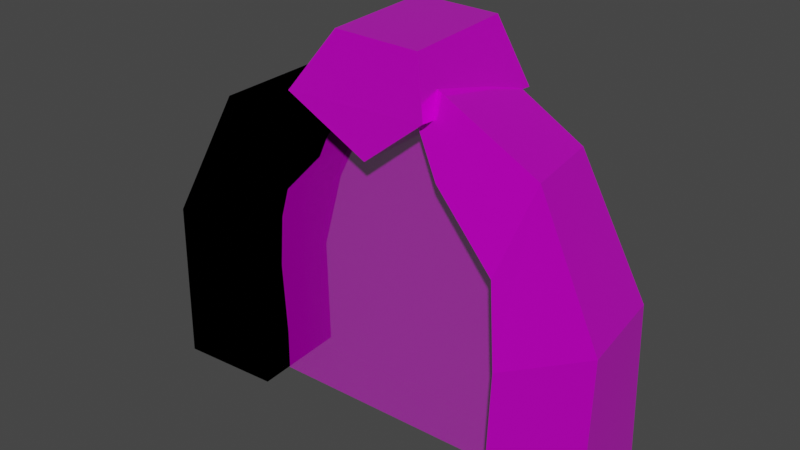 # Source: portal-eme.blend  (saved by Blender 4.1.23; exported with 4.5.12 LTS)
import bpy
from mathutils import Matrix  # noqa: F401  (used for matrix-valued properties, if any)

bpy.ops.wm.read_factory_settings(use_empty=True)
scene = bpy.context.scene
scene.name = 'Scene'

# ---- collections
col_collection = bpy.data.collections.new('Collection'); scene.collection.children.link(col_collection)

# ---- images (referenced by path relative to the original .blend; pixels are not part of the script)
import os
ASSET_DIR = os.environ.get("B2B_ASSET_DIR", "")  # directory of the original .blend (textures are referenced by path, not embedded)
HERE = os.path.dirname(os.path.abspath(__file__))  # packed textures are extracted next to this script under _unpacked/

def load_image(name, relpath, width, height, colorspace="sRGB"):
    """Load a texture the original file referenced (path relative to the .blend, or extracted next to this script)."""
    p = next((c for c in (os.path.join(HERE, relpath), os.path.join(ASSET_DIR, relpath)) if relpath and os.path.exists(c)), "")
    if p:
        img = bpy.data.images.load(p, check_existing=True)
        img.name = name
    else:  # same state as the original file: an image datablock whose file is absent (Cycles renders it pink)
        img = bpy.data.images.new(name, width, height)
        img.source = "FILE"
        img.filepath = "//" + (relpath or name)
    img.colorspace_settings.name = colorspace
    return img
img_image_0 = load_image('Image_0', 'textures/Image_0.jpg', 1024, 1024, 'sRGB')
img_image_1 = load_image('Image_1', 'textures/Image_1.jpg', 1024, 1024, 'sRGB')
img_image_2 = load_image('Image_2', 'textures/Image_2.jpg', 1024, 1024, 'sRGB')

# ---- materials (node trees are filled in below, after node groups)
mat_material_001 = bpy.data.materials.new('Material.001')
mat_material_001.use_transparent_shadow = False
mat_material_002 = bpy.data.materials.new('Material.002')
mat_material_002.use_transparent_shadow = False
mat_material_003 = bpy.data.materials.new('Material.003')
mat_material_003.surface_render_method = 'BLENDED'
mat_material_003.blend_method = 'BLEND'
mat_material_003.use_transparent_shadow = False

# ---- material node trees
mat_material_001.use_nodes = True; mat_material_001.node_tree.nodes.clear()
_N = mat_material_001.node_tree.nodes; _L = mat_material_001.node_tree.links
n0 = _N.new('ShaderNodeBsdfPrincipled'); n0.name = 'Principled BSDF'; n0.location = (10, 300)
n0.distribution = 'GGX'
n0.subsurface_method = 'RANDOM_WALK_SKIN'
n0.inputs[1].default_value = 0.4426
n0.inputs[2].default_value = 0.07924
n0.inputs[27].default_value = (0.0, 0.0, 0.0, 1.0)
n0.inputs[28].default_value = 1.0
n1 = _N.new('ShaderNodeOutputMaterial'); n1.name = 'Material Output'; n1.location = (320, 270)
n2 = _N.new('ShaderNodeTexImage'); n2.name = 'Image Texture'; n2.location = (-440, 210)
n2.label = 'BASE COLOR'
n2.image = img_image_0
_L.new(n0.outputs[0], n1.inputs[0])
_L.new(n2.outputs[0], n0.inputs[0])
n1.is_active_output = True
mat_material_002.use_nodes = True; mat_material_002.node_tree.nodes.clear()
_N = mat_material_002.node_tree.nodes; _L = mat_material_002.node_tree.links
n0 = _N.new('ShaderNodeBsdfPrincipled'); n0.name = 'Principled BSDF'; n0.location = (10, 300)
n0.distribution = 'GGX'
n0.subsurface_method = 'RANDOM_WALK_SKIN'
n0.inputs[1].default_value = 0.4208
n0.inputs[2].default_value = 0.1448
n0.inputs[19].default_value = 0.2008
n0.inputs[27].default_value = (0.0, 0.0, 0.0, 1.0)
n0.inputs[28].default_value = 1.0
n1 = _N.new('ShaderNodeOutputMaterial'); n1.name = 'Material Output'; n1.location = (320, 270)
n2 = _N.new('ShaderNodeTexImage'); n2.name = 'Image Texture'; n2.location = (-440, 210)
n2.label = 'BASE COLOR'
n2.image = img_image_1
_L.new(n0.outputs[0], n1.inputs[0])
_L.new(n2.outputs[0], n0.inputs[0])
n1.is_active_output = True
mat_material_003.use_nodes = True; mat_material_003.node_tree.nodes.clear()
_N = mat_material_003.node_tree.nodes; _L = mat_material_003.node_tree.links
n0 = _N.new('ShaderNodeBsdfPrincipled'); n0.name = 'Principled BSDF'; n0.location = (10, 300)
n0.distribution = 'GGX'
n0.subsurface_method = 'RANDOM_WALK_SKIN'
n0.inputs[2].default_value = 0.2705
n0.inputs[19].default_value = 0.1161
n0.inputs[20].default_value = 0.4999
n0.inputs[27].default_value = (0.0, 0.0, 0.0, 1.0)
n0.inputs[28].default_value = 1.0
n1 = _N.new('ShaderNodeOutputMaterial'); n1.name = 'Material Output'; n1.location = (320, 270)
n2 = _N.new('ShaderNodeMath'); n2.name = 'Math'; n2.location = (-340, 10)
n2.label = 'Alpha Factor'
n2.operation = 'MULTIPLY'
n2.inputs[1].default_value = 0.3333
n3 = _N.new('ShaderNodeTexImage'); n3.name = 'Image Texture'; n3.location = (-640, 210)
n3.label = 'BASE COLOR'
n3.image = img_image_2
_L.new(n0.outputs[0], n1.inputs[0])
_L.new(n2.outputs[0], n0.inputs[4])
_L.new(n3.outputs[0], n0.inputs[0])
_L.new(n3.outputs[1], n2.inputs[0])
n1.is_active_output = True

# ---- world
world_world = bpy.data.worlds.new('World'); scene.world = world_world
world_world.use_nodes = True; world_world.node_tree.nodes.clear()
_N = world_world.node_tree.nodes; _L = world_world.node_tree.links
n0 = _N.new('ShaderNodeOutputWorld'); n0.name = 'World Output'; n0.location = (300, 300)
n1 = _N.new('ShaderNodeBackground'); n1.name = 'Background'; n1.location = (10, 300)
n1.inputs[0].default_value = (0.05088, 0.05088, 0.05088, 1.0)
_L.new(n1.outputs[0], n0.inputs[0])
n0.is_active_output = True
world_world.color = (0.05088, 0.05088, 0.05088)
world_world.use_sun_shadow = False
world_world.sun_shadow_jitter_overblur = 0.0

# ---- meshes
me_object_0 = bpy.data.meshes.new('Object_0')
me_object_0.from_pydata([(7.295, -1.091, 0.3998), (7.295, -1.091, 0.3998), (7.295, -1.091, 0.3998), (7.429, -1.168, 2.099), (7.429, -1.168, 2.099), (7.429, -1.168, 2.099), (7.429, -1.168, 2.099), (7.295, 0.9091, 0.3998), (7.295, 0.9091, 0.3998), (7.295, 0.9091, 0.3998), (7.268, 0.8248, 2.071), (7.268, 0.8248, 2.071), (7.268, 0.8248, 2.071), (7.268, 0.8248, 2.071), (9.295, -1.091, 0.3998), (9.295, -1.091, 0.3998), (9.295, -1.091, 0.3998), (9.321, -1.007, 2.729), (9.321, -1.007, 2.729), (9.321, -1.007, 2.729), (9.321, -1.007, 2.729), (9.295, 0.9091, 0.3998), (9.295, 0.9091, 0.3998), (9.295, 0.9091, 0.3998), (9.16, 0.9867, 2.7), (9.16, 0.9867, 2.7), (9.16, 0.9867, 2.7), (9.16, 0.9867, 2.7), (7.337, -1.195, 3.377), (7.337, -1.195, 3.377), (7.337, -1.195, 3.377), (7.337, -1.195, 3.377), (6.856, 0.7749, 3.26), (6.856, 0.7749, 3.26), (6.856, 0.7749, 3.26), (6.856, 0.7749, 3.26), (7.98, -0.8714, 4.626), (7.98, -0.8714, 4.626), (7.98, -0.8714, 4.626), (7.98, -0.8714, 4.626), (7.657, 1.099, 4.51), (7.657, 1.099, 4.51), (7.657, 1.099, 4.51), (7.657, 1.099, 4.51), (6.086, -1.066, 4.325), (6.086, -1.066, 4.325), (6.086, -1.066, 4.325), (6.413, 0.9003, 4.197), (6.413, 0.9003, 4.197), (6.413, 0.9003, 4.197), (4.949, -0.7259, 5.722), (4.949, -0.7259, 5.722), (4.949, -0.7259, 5.722), (4.898, 1.241, 5.594), (4.898, 1.241, 5.594), (4.898, 1.241, 5.594)], [], [(0, 3, 10), (0, 10, 7), (8, 13, 25), (8, 25, 21), (23, 27, 20), (23, 20, 16), (15, 17, 5), (15, 5, 2), (9, 22, 14), (9, 14, 1), (19, 26, 43), (19, 43, 39), (33, 29, 44), (33, 44, 47), (11, 4, 28), (11, 28, 32), (6, 18, 37), (6, 37, 31), (24, 12, 34), (24, 34, 40), (53, 48, 45), (53, 45, 50), (30, 36, 51), (30, 51, 46), (41, 35, 49), (41, 49, 54), (38, 42, 55), (38, 55, 52)])
me_object_0.polygons.foreach_set('use_smooth', [1, 1, 1, 1, 1, 1, 1, 1, 0, 0, 1, 1, 1, 1, 1, 1, 1, 1, 1, 1, 1, 1, 1, 1, 1, 1, 1, 1])
_uv = me_object_0.uv_layers.new(name='UVMap')
_uv.uv.foreach_set('vector', [0.002964, 0.009979, 0.997, 0.009979, 0.997, 0.1321, 0.002964, 0.009979, 0.997, 0.1321, 0.002964, 0.1321, 0.002964, 0.1321, 0.997, 0.1321, 0.997, 0.1401, 0.002964, 0.1321, 0.997, 0.1401, 0.002964, 0.1401, 0.002964, 0.1401, 0.997, 0.1401, 0.997, 0.4903, 0.002964, 0.1401, 0.997, 0.4903, 0.002964, 0.4903, 0.002964, 0.4903, 0.997, 0.4903, 0.997, 0.4984, 0.002964, 0.4903, 0.997, 0.4984, 0.002964, 0.4984, 0.001375, 0.1395, 0.002964, 0.1401, 0.002964, 0.4903, 0.001375, 0.1395, 0.002964, 0.4903, 0.002964, 0.4903, 0.997, 0.4903, 0.997, 0.1401, 0.997, 0.1401, 0.997, 0.4903, 0.997, 0.1401, 0.997, 0.4903, 0.997, 0.1321, 0.997, 0.009979, 0.997, 0.009979, 0.997, 0.1321, 0.997, 0.009979, 0.997, 0.1321, 0.997, 0.1321, 0.997, 0.009979, 0.997, 0.009979, 0.997, 0.1321, 0.997, 0.009979, 0.997, 0.1321, 0.997, 0.4984, 0.997, 0.4903, 0.997, 0.4903, 0.997, 0.4984, 0.997, 0.4903, 0.997, 0.4984, 0.997, 0.1401, 0.997, 0.1321, 0.997, 0.1321, 0.997, 0.1401, 0.997, 0.1321, 0.997, 0.1401, 0.997, 0.1401, 0.002964, 0.1401, 0.002964, 0.4903, 0.997, 0.1401, 0.002964, 0.4903, 0.9986, 0.4909, 0.997, 0.4984, 0.997, 0.4903, 0.9986, 0.4909, 0.997, 0.4984, 0.9986, 0.4909, 0.997, 0.4984, 0.997, 0.1401, 0.997, 0.1321, 0.997, 0.1321, 0.997, 0.1401, 0.997, 0.1321, 0.997, 0.1401, 0.997, 0.4903, 0.997, 0.1401, 0.997, 0.1401, 0.997, 0.4903, 0.997, 0.1401, 0.9986, 0.4909])
me_object_0.materials.append(mat_material_001)
me_object_0.update()
me_object_0.normals_split_custom_set([tuple(v) for v in zip(*[iter([-0.9987, -0.04009, 0.0302, -0.9987, -0.04009, 0.0302, -0.9987, -0.04009, 0.0302, -0.9987, -0.04009, 0.0302, -0.9987, -0.04009, 0.0302, -0.9987, -0.0401, 0.03021, -0.04157, 0.9991, 9.272e-06, -0.04155, 0.9991, -1.019e-05, -0.04152, 0.9991, -2.644e-05, -0.04157, 0.9991, 9.272e-06, -0.04152, 0.9991, -2.644e-05, -0.04154, 0.9991, -9.127e-06, 0.9989, 0.04048, 0.022, 0.9989, 0.04046, 0.02198, 0.9989, 0.04044, 0.02196, 0.9989, 0.04048, 0.022, 0.9989, 0.04044, 0.02196, 0.9989, 0.04048, 0.022, 0.04153, -0.9991, -2.702e-05, 0.04154, -0.9991, -1.697e-05, 0.04156, -0.9991, 5.038e-06, 0.04153, -0.9991, -2.702e-05, 0.04156, -0.9991, 5.038e-06, 0.04155, -0.9991, -4.344e-06, 0.0, 0.0, -1.0, 0.0, 0.0, -1.0, 0.0, 0.0, -1.0, 0.0, 0.0, -1.0, 0.0, 0.0, -1.0, 0.0, 0.0, -1.0, 0.7916, 0.1185, 0.5994, 0.7916, 0.1185, 0.5994, 0.7916, 0.1186, 0.5994, 0.7916, 0.1185, 0.5994, 0.7916, 0.1186, 0.5994, 0.7916, 0.1185, 0.5994, -0.7469, -0.0705, -0.6612, -0.7469, -0.07048, -0.6612, -0.7469, -0.07049, -0.6612, -0.7469, -0.0705, -0.6612, -0.7469, -0.07049, -0.6612, -0.7469, -0.07049, -0.6612, -0.9654, -0.1639, -0.2028, -0.9654, -0.1639, -0.2028, -0.9654, -0.1639, -0.2028, -0.9654, -0.1639, -0.2028, -0.9654, -0.1639, -0.2028, -0.9654, -0.1639, -0.2028, 0.1232, -0.9883, 0.08936, 0.1232, -0.9883, 0.08935, 0.1232, -0.9883, 0.08936, 0.1232, -0.9883, 0.08936, 0.1232, -0.9883, 0.08936, 0.1232, -0.9883, 0.08936, -0.1135, 0.9892, -0.0931, -0.1135, 0.9892, -0.0931, -0.1135, 0.9892, -0.09313, -0.1135, 0.9892, -0.0931, -0.1135, 0.9892, -0.09313, -0.1135, 0.9892, -0.09312, -0.7245, 0.005839, -0.6893, -0.7245, 0.005826, -0.6893, -0.7245, 0.005824, -0.6893, -0.7245, 0.005839, -0.6893, -0.7245, 0.005824, -0.6893, -0.7245, 0.00584, -0.6893, 0.05912, -0.9655, 0.2535, 0.05913, -0.9655, 0.2535, 0.05911, -0.9655, 0.2535, 0.05912, -0.9655, 0.2535, 0.05911, -0.9655, 0.2535, 0.05913, -0.9655, 0.2535, -0.08691, 0.9604, -0.2646, -0.08692, 0.9604, -0.2646, -0.08692, 0.9604, -0.2646, -0.08691, 0.9604, -0.2646, -0.08692, 0.9604, -0.2646, -0.08692, 0.9604, -0.2646, 0.3549, 0.09153, 0.9304, 0.3549, 0.09152, 0.9304, 0.3549, 0.09151, 0.9304, 0.3549, 0.09153, 0.9304, 0.3549, 0.09151, 0.9304, 0.3549, 0.09152, 0.9304])] * 3)])
me_object_1 = bpy.data.meshes.new('Object_1')
me_object_1.from_pydata([(-1.718, -1.091, 0.3998), (-1.718, -1.091, 0.3998), (-1.718, -1.091, 0.3998), (-1.584, -1.168, 2.099), (-1.584, -1.168, 2.099), (-1.584, -1.168, 2.099), (-1.584, -1.168, 2.099), (-1.718, 0.9091, 0.3998), (-1.718, 0.9091, 0.3998), (-1.718, 0.9091, 0.3998), (-1.745, 0.8248, 2.071), (-1.745, 0.8248, 2.071), (-1.745, 0.8248, 2.071), (-1.745, 0.8248, 2.071), (0.2815, -1.091, 0.3998), (0.2815, -1.091, 0.3998), (0.2815, -1.091, 0.3998), (0.3079, -1.007, 2.729), (0.3079, -1.007, 2.729), (0.3079, -1.007, 2.729), (0.3079, -1.007, 2.729), (0.2815, 0.9091, 0.3998), (0.2815, 0.9091, 0.3998), (0.2815, 0.9091, 0.3998), (0.1467, 0.9867, 2.7), (0.1467, 0.9867, 2.7), (0.1467, 0.9867, 2.7), (0.1467, 0.9867, 2.7), (-1.721, -1.195, 3.377), (-1.721, -1.195, 3.377), (-1.721, -1.195, 3.377), (-1.721, -1.195, 3.377), (-2.202, 0.7749, 3.26), (-2.202, 0.7749, 3.26), (-2.202, 0.7749, 3.26), (-2.202, 0.7749, 3.26), (-1.034, -0.8714, 4.626), (-1.034, -0.8714, 4.626), (-1.034, -0.8714, 4.626), (-1.034, -0.8714, 4.626), (-1.356, 1.099, 4.51), (-1.356, 1.099, 4.51), (-1.356, 1.099, 4.51), (-1.356, 1.099, 4.51), (-2.993, -1.066, 4.325), (-2.993, -1.066, 4.325), (-2.993, -1.066, 4.325), (-2.749, 0.9003, 4.197), (-2.749, 0.9003, 4.197), (-2.749, 0.9003, 4.197), (-3.917, -0.7259, 5.722), (-3.917, -0.7259, 5.722), (-3.917, -0.7259, 5.722), (-3.968, 1.241, 5.594), (-3.968, 1.241, 5.594), (-3.968, 1.241, 5.594)], [], [(0, 10, 3), (0, 7, 10), (8, 25, 13), (8, 21, 25), (23, 20, 27), (23, 16, 20), (15, 5, 17), (15, 2, 5), (9, 14, 22), (9, 1, 14), (19, 43, 26), (19, 39, 43), (33, 45, 29), (33, 48, 45), (11, 28, 4), (11, 32, 28), (6, 37, 18), (6, 31, 37), (24, 34, 12), (24, 40, 34), (53, 44, 47), (53, 50, 44), (30, 51, 36), (30, 46, 51), (41, 49, 35), (41, 54, 49), (38, 55, 42), (38, 52, 55)])
me_object_1.polygons.foreach_set('use_smooth', [True] * 28)
_uv = me_object_1.uv_layers.new(name='UVMap')
_uv.uv.foreach_set('vector', [0.002964, 0.009979, 0.997, 0.1321, 0.997, 0.009979, 0.002964, 0.009979, 0.002964, 0.1321, 0.997, 0.1321, 0.002964, 0.1321, 0.997, 0.1401, 0.997, 0.1321, 0.002964, 0.1321, 0.002964, 0.1401, 0.997, 0.1401, 0.002964, 0.1401, 0.997, 0.4903, 0.997, 0.1401, 0.002964, 0.1401, 0.002964, 0.4903, 0.997, 0.4903, 0.002964, 0.4903, 0.997, 0.4984, 0.997, 0.4903, 0.002964, 0.4903, 0.002964, 0.4984, 0.997, 0.4984, 0.002964, 0.1401, 0.002964, 0.4903, 0.002964, 0.1401, 0.002964, 0.1401, 0.002964, 0.4903, 0.002964, 0.4903, 0.997, 0.4903, 0.997, 0.1401, 0.997, 0.1401, 0.997, 0.4903, 0.997, 0.4903, 0.997, 0.1401, 0.997, 0.1321, 0.997, 0.009979, 0.997, 0.009979, 0.997, 0.1321, 0.997, 0.1321, 0.997, 0.009979, 0.997, 0.1321, 0.997, 0.009979, 0.997, 0.009979, 0.997, 0.1321, 0.997, 0.1321, 0.997, 0.009979, 0.997, 0.4984, 0.997, 0.4903, 0.997, 0.4903, 0.997, 0.4984, 0.997, 0.4984, 0.997, 0.4903, 0.997, 0.1401, 0.997, 0.1321, 0.997, 0.1321, 0.997, 0.1401, 0.997, 0.1401, 0.997, 0.1321, 0.997, 0.1401, 0.002964, 0.4903, 0.002964, 0.1401, 0.997, 0.1401, 0.997, 0.4903, 0.002964, 0.4903, 0.997, 0.4984, 0.997, 0.4903, 0.997, 0.4903, 0.997, 0.4984, 0.997, 0.4984, 0.997, 0.4903, 0.997, 0.1401, 0.997, 0.1321, 0.997, 0.1321, 0.997, 0.1401, 0.997, 0.1401, 0.997, 0.1321, 0.997, 0.4903, 0.997, 0.1401, 0.997, 0.1401, 0.997, 0.4903, 0.997, 0.4903, 0.997, 0.1401])
me_object_1.materials.append(mat_material_001)
me_object_1.update()
me_object_1.normals_split_custom_set([tuple(v) for v in zip(*[iter([-0.9987, -0.0401, 0.03022, -0.9987, -0.04008, 0.03019, -0.9987, -0.04009, 0.03021, -0.9987, -0.0401, 0.03022, -0.9987, -0.0401, 0.03021, -0.9987, -0.04008, 0.03019, -0.04163, 0.9991, 5.986e-05, -0.04153, 0.9991, -2.214e-05, -0.04151, 0.9991, -3.842e-05, -0.04163, 0.9991, 5.986e-05, -0.04158, 0.9991, 1.938e-05, -0.04153, 0.9991, -2.214e-05, 0.9989, 0.04043, 0.02196, 0.9989, 0.04048, 0.02199, 0.9989, 0.04046, 0.02198, 0.9989, 0.04043, 0.02196, 0.9989, 0.04045, 0.02197, 0.9989, 0.04048, 0.02199, 0.04157, -0.9991, 1.606e-05, 0.04149, -0.9991, -7.107e-05, 0.04158, -0.9991, 1.722e-05, 0.04157, -0.9991, 1.606e-05, 0.04159, -0.9991, 2.898e-05, 0.04149, -0.9991, -7.107e-05, 4.777e-05, 2.088e-12, -1.0, -4.777e-05, -2.088e-12, -1.0, 2.088e-12, -4.777e-05, -1.0, 4.777e-05, 2.088e-12, -1.0, -2.088e-12, 4.777e-05, -1.0, -4.777e-05, -2.088e-12, -1.0, 0.7916, 0.1185, 0.5994, 0.7916, 0.1185, 0.5994, 0.7916, 0.1186, 0.5994, 0.7916, 0.1185, 0.5994, 0.7916, 0.1186, 0.5994, 0.7916, 0.1185, 0.5994, -0.7232, -0.08618, -0.6852, -0.7232, -0.08616, -0.6852, -0.7232, -0.08617, -0.6852, -0.7232, -0.08618, -0.6852, -0.7232, -0.08617, -0.6852, -0.7232, -0.08616, -0.6852, -0.9578, -0.1638, -0.2362, -0.9578, -0.1639, -0.2363, -0.9578, -0.1638, -0.2362, -0.9578, -0.1638, -0.2362, -0.9578, -0.1639, -0.2363, -0.9578, -0.1639, -0.2363, 0.1207, -0.9886, 0.08994, 0.1207, -0.9886, 0.08993, 0.1206, -0.9886, 0.08995, 0.1207, -0.9886, 0.08994, 0.1207, -0.9886, 0.08993, 0.1207, -0.9886, 0.08993, -0.1114, 0.9894, -0.09343, -0.1114, 0.9894, -0.09348, -0.1114, 0.9894, -0.0934, -0.1114, 0.9894, -0.09343, -0.1114, 0.9894, -0.09347, -0.1114, 0.9894, -0.09348, -0.7934, -0.0006131, -0.6086, -0.7935, -0.0006598, -0.6086, -0.7935, -0.0006982, -0.6085, -0.7934, -0.0006131, -0.6086, -0.7935, -0.0006456, -0.6086, -0.7935, -0.0006598, -0.6086, 0.05812, -0.967, 0.248, 0.05817, -0.967, 0.248, 0.05814, -0.967, 0.248, 0.05812, -0.967, 0.248, 0.05817, -0.967, 0.248, 0.05817, -0.967, 0.248, -0.08067, 0.964, -0.2535, -0.08067, 0.964, -0.2534, -0.08068, 0.964, -0.2534, -0.08067, 0.964, -0.2535, -0.08068, 0.964, -0.2534, -0.08067, 0.964, -0.2534, 0.3714, 0.09267, 0.9238, 0.3714, 0.09266, 0.9238, 0.3714, 0.09262, 0.9238, 0.3714, 0.09267, 0.9238, 0.3714, 0.09266, 0.9238, 0.3714, 0.09266, 0.9238])] * 3)])
me_object_2 = bpy.data.meshes.new('Object_2')
me_object_2.from_pydata([(-3.919, -0.7925, -5.895), (-3.919, -0.7925, -5.895), (-3.919, -0.7925, -5.895), (-3.122, -0.765, -4.348), (-3.122, -0.765, -4.348), (-3.122, -0.765, -4.348), (-3.809, 1.192, -5.895), (-3.809, 1.192, -5.895), (-3.809, 1.192, -5.895), (-3.122, 1.235, -4.348), (-3.122, 1.235, -4.348), (-3.122, 1.235, -4.348), (-2.655, -0.6895, -5.895), (-2.655, -0.6895, -5.895), (-2.655, -0.6895, -5.895), (-3.109, -0.765, -4.348), (-3.109, -0.765, -4.348), (-3.109, -0.765, -4.348), (-2.545, 1.295, -5.895), (-2.545, 1.295, -5.895), (-2.545, 1.295, -5.895), (-3.109, 1.235, -4.348), (-3.109, 1.235, -4.348), (-3.109, 1.235, -4.348), (-3.954, -0.7181, -5.023), (-3.954, -0.7181, -5.023), (-3.954, -0.7181, -5.023), (-3.954, -0.7181, -5.023), (-4.237, 1.321, -5.023), (-4.237, 1.321, -5.023), (-4.237, 1.321, -5.023), (-4.237, 1.321, -5.023), (-2.278, 1.188, -5.023), (-2.278, 1.188, -5.023), (-2.278, 1.188, -5.023), (-2.278, 1.188, -5.023), (-1.995, -0.8514, -5.023), (-1.995, -0.8514, -5.023), (-1.995, -0.8514, -5.023), (-1.995, -0.8514, -5.023)], [], [(25, 3, 9), (25, 9, 29), (31, 11, 22), (31, 22, 33), (34, 23, 17), (34, 17, 38), (36, 15, 4), (36, 4, 26), (7, 18, 13), (7, 13, 2), (21, 10, 5), (21, 5, 16), (12, 37, 27), (12, 27, 1), (20, 35, 39), (20, 39, 14), (8, 30, 32), (8, 32, 19), (0, 24, 28), (0, 28, 6)])
me_object_2.polygons.foreach_set('use_smooth', [1, 1, 1, 1, 1, 1, 1, 1, 0, 0, 0, 0, 1, 1, 1, 1, 1, 1, 1, 1])
_uv = me_object_2.uv_layers.new(name='UVMap')
_uv.uv.foreach_set('vector', [0.03723, 0.03709, 0.9668, 0.03709, 0.9668, 0.03248, 0.03723, 0.03709, 0.9668, 0.03248, 0.03723, 0.03248, 0.03723, 0.03248, 0.9668, 0.03248, 0.9668, 0.04002, 0.03723, 0.03248, 0.9668, 0.04002, 0.03723, 0.04002, 0.03723, 0.04002, 0.9668, 0.04002, 0.9668, 0.9622, 0.03723, 0.04002, 0.9668, 0.9622, 0.03723, 0.9622, 0.03723, 0.9622, 0.9668, 0.9622, 0.9668, 0.9697, 0.03723, 0.9622, 0.9668, 0.9697, 0.03723, 0.9697, 0.02444, 0.04002, 0.01349, 0.04002, 0.01349, 0.9622, 0.02444, 0.04002, 0.01349, 0.9622, 0.02444, 0.9622, 0.9668, 0.04002, 0.985, 0.04002, 0.985, 0.9622, 0.9668, 0.04002, 0.985, 0.9622, 0.9668, 0.9622, 0.01349, 0.9622, 0.03723, 0.9622, 0.03723, 0.9697, 0.01349, 0.9622, 0.03723, 0.9697, 0.01349, 0.9697, 0.01349, 0.04002, 0.03723, 0.04002, 0.03723, 0.9622, 0.01349, 0.04002, 0.03723, 0.9622, 0.01349, 0.9622, 0.01349, 0.03248, 0.03723, 0.03248, 0.03723, 0.04002, 0.01349, 0.03248, 0.03723, 0.04002, 0.01349, 0.04002, 0.01349, 0.03709, 0.03723, 0.03709, 0.03723, 0.03248, 0.01349, 0.03709, 0.03723, 0.03248, 0.01349, 0.03248])
me_object_2.materials.append(mat_material_002)
me_object_2.update()
me_object_2.normals_split_custom_set([tuple(v) for v in zip(*[iter([-0.5713, -0.04005, 0.8198, -0.5713, -0.04003, 0.8198, -0.5713, -0.04004, 0.8198, -0.5713, -0.04005, 0.8198, -0.5713, -0.04004, 0.8198, -0.5713, -0.04005, 0.8198, 0.06749, 0.9976, 0.01504, 0.06742, 0.9976, 0.01513, 0.06744, 0.9976, 0.01511, 0.06749, 0.9976, 0.01504, 0.06744, 0.9976, 0.01511, 0.06741, 0.9976, 0.01517, 0.5713, 0.04003, 0.8198, 0.5713, 0.04003, 0.8198, 0.5713, 0.04004, 0.8198, 0.5713, 0.04003, 0.8198, 0.5713, 0.04004, 0.8198, 0.5713, 0.04003, 0.8198, -0.06724, -0.9976, 0.01545, -0.06742, -0.9976, 0.01516, -0.06744, -0.9976, 0.01512, -0.06724, -0.9976, 0.01545, -0.06744, -0.9976, 0.01512, -0.06741, -0.9976, 0.01517, 0.0, 0.0, -1.0, 0.0, 0.0, -1.0, 0.0, 0.0, -1.0, 3.82e-07, 0.0, -1.0, 3.82e-07, 0.0, -1.0, 3.82e-07, 0.0, -1.0, 0.0, 0.0, 1.0, 0.0, 0.0, 1.0, 0.0, 0.0, 1.0, 0.0, 0.0, 1.0, 0.0, 0.0, 1.0, 0.0, 0.0, 1.0, -0.009364, -0.9989, -0.04673, -0.009392, -0.9989, -0.04676, -0.009385, -0.9989, -0.04676, -0.009364, -0.9989, -0.04673, -0.009385, -0.9989, -0.04676, -0.009386, -0.9989, -0.04675, 0.8847, 0.03803, -0.4647, 0.8847, 0.03803, -0.4646, 0.8847, 0.03802, -0.4647, 0.8847, 0.03803, -0.4647, 0.8847, 0.03802, -0.4647, 0.8847, 0.03804, -0.4646, 0.009378, 0.9999, -0.01202, 0.009372, 0.9999, -0.01203, 0.009384, 0.9999, -0.01203, 0.009378, 0.9999, -0.01202, 0.009384, 0.9999, -0.01203, 0.009391, 0.9999, -0.01206, -0.9669, -0.04157, -0.2518, -0.9669, -0.04155, -0.2519, -0.9669, -0.04156, -0.2519, -0.9669, -0.04157, -0.2518, -0.9669, -0.04156, -0.2519, -0.9669, -0.04158, -0.2518])] * 3)])
me_object_3 = bpy.data.meshes.new('Object_3')
me_object_3.from_pydata([(0.3266, -0.2118, 0.147), (0.3266, -0.2118, 0.147), (0.3266, -0.2118, 0.147), (0.7071, -0.2118, 1.88), (0.7071, -0.2118, 1.88), (0.7071, -0.2118, 1.88), (0.3266, 0.4449, 0.147), (0.3266, 0.4449, 0.147), (0.3266, 0.4449, 0.147), (0.7071, 0.4449, 1.88), (0.7071, 0.4449, 1.88), (0.7071, 0.4449, 1.88), (2.327, -0.2118, 0.147), (2.327, -0.2118, 0.147), (2.327, -0.2118, 0.147), (1.946, -0.2118, 1.88), (1.946, -0.2118, 1.88), (1.946, -0.2118, 1.88), (2.327, 0.4449, 0.147), (2.327, 0.4449, 0.147), (2.327, 0.4449, 0.147), (1.946, 0.4449, 1.88), (1.946, 0.4449, 1.88), (1.946, 0.4449, 1.88)], [], [(0, 3, 9), (0, 9, 6), (8, 11, 22), (8, 22, 19), (20, 23, 17), (20, 17, 14), (12, 15, 4), (12, 4, 1), (7, 18, 13), (7, 13, 2), (21, 10, 5), (21, 5, 16)])
_uv = me_object_3.uv_layers.new(name='UVMap')
_uv.uv.foreach_set('vector', [0.003182, 0.0, 0.9968, 0.0, 0.9968, 0.25, 0.003182, 0.0, 0.9968, 0.25, 0.003182, 0.25, 0.003182, 0.25, 0.9968, 0.25, 0.9968, 0.5, 0.003182, 0.25, 0.9968, 0.5, 0.003182, 0.5, 0.003182, 0.5, 0.9968, 0.5, 0.9968, 0.75, 0.003182, 0.5, 0.9968, 0.75, 0.003182, 0.75, 0.003182, 0.75, 0.9968, 0.75, 0.9968, 1.0, 0.003182, 0.75, 0.9968, 1.0, 0.003182, 1.0, 0.003182, 0.5, 0.003182, 0.5, 0.003182, 0.75, 0.003182, 0.5, 0.003182, 0.75, 0.003182, 0.75, 0.9968, 0.5, 0.9968, 0.5, 0.9968, 0.75, 0.9968, 0.5, 0.9968, 0.75, 0.9968, 0.75])
me_object_3.materials.append(mat_material_003)
me_object_3.update()
me_object_3.normals_split_custom_set([tuple(v) for v in zip(*[iter([-0.9767, 0.0, 0.2145, -0.9767, 0.0, 0.2145, -0.9767, 0.0, 0.2145, -0.9767, 0.0, 0.2145, -0.9767, 0.0, 0.2145, -0.9767, 0.0, 0.2145, 9.621e-08, 1.0, 0.0, 9.621e-08, 1.0, 0.0, 9.621e-08, 1.0, 0.0, 0.0, 1.0, 2.58e-08, 0.0, 1.0, 2.58e-08, 0.0, 1.0, 2.58e-08, 0.9767, 0.0, 0.2145, 0.9767, 0.0, 0.2145, 0.9767, 0.0, 0.2145, 0.9767, 0.0, 0.2145, 0.9767, 0.0, 0.2145, 0.9767, 0.0, 0.2145, -9.621e-08, -1.0, -2.776e-08, -9.621e-08, -1.0, -2.776e-08, -9.621e-08, -1.0, -2.776e-08, 0.0, -1.0, 4.3e-08, 0.0, -1.0, 4.3e-08, 0.0, -1.0, 4.3e-08, 0.0, 0.0, -1.0, 0.0, 0.0, -1.0, 0.0, 0.0, -1.0, 0.0, 0.0, -1.0, 0.0, 0.0, -1.0, 0.0, 0.0, -1.0, 0.0, 0.0, 1.0, 0.0, 0.0, 1.0, 0.0, 0.0, 1.0, -3.521e-08, 0.0, 1.0, -3.521e-08, 0.0, 1.0, -3.521e-08, 0.0, 1.0])] * 3)])

# ---- objects
ob_sketchfab_model = bpy.data.objects.new('Sketchfab_model', None)
ob_root = bpy.data.objects.new('root', None)
ob_gltf_scenerootnode = bpy.data.objects.new('GLTF_SceneRootNode', None)
ob_cube_001_0 = bpy.data.objects.new('Cube.001_0', None)
ob_object_4 = bpy.data.objects.new('Object_4', me_object_0)
ob_cube_002_1 = bpy.data.objects.new('Cube.002_1', None)
ob_object_6 = bpy.data.objects.new('Object_6', me_object_1)
ob_cube_003_2 = bpy.data.objects.new('Cube.003_2', None)
ob_object_8 = bpy.data.objects.new('Object_8', me_object_2)
ob_cube_005_3 = bpy.data.objects.new('Cube.005_3', None)
ob_object_10 = bpy.data.objects.new('Object_10', me_object_3)

# ---- transforms, parenting, visibility, modifiers, constraints
ob_sketchfab_model.location = (-2.89, 0.0, -0.9921)
ob_sketchfab_model.rotation_mode = 'QUATERNION'
ob_sketchfab_model.rotation_quaternion = (0.7071, -0.7071, 0.0, 0.0)
ob_sketchfab_model.scale = (1.17, 1.17, 1.17)
ob_sketchfab_model.empty_display_size = 0.001
ob_root.parent = ob_sketchfab_model
ob_root.location = (0.0, 0.05248, 7.051e-09)
ob_root.rotation_mode = 'QUATERNION'
ob_root.rotation_quaternion = (1.0, 0.0, 0.0, 0.0)
ob_root.empty_display_size = 0.001
ob_gltf_scenerootnode.parent = ob_root
ob_gltf_scenerootnode.location = (0.0, 0.0, 0.0)
ob_gltf_scenerootnode.rotation_mode = 'QUATERNION'
ob_gltf_scenerootnode.rotation_quaternion = (0.7071, 0.7071, 0.0, 0.0)
ob_gltf_scenerootnode.empty_display_size = 0.001
ob_cube_001_0.parent = ob_gltf_scenerootnode
ob_cube_001_0.location = (5.605, 0.3307, 1.947)
ob_cube_001_0.rotation_mode = 'QUATERNION'
ob_cube_001_0.rotation_quaternion = (0.9994, 0.0, 0.0, 0.03536)
ob_cube_001_0.scale = (0.6768, 0.7292, 1.0)
ob_cube_001_0.empty_display_size = 0.001
ob_object_4.parent = ob_cube_001_0
ob_object_4.location = (-8.295, 0.09092, -1.4)
ob_object_4.rotation_mode = 'QUATERNION'
ob_object_4.rotation_quaternion = (1.0, 0.0, 0.0, 0.0)
ob_cube_002_1.parent = ob_gltf_scenerootnode
ob_cube_002_1.location = (0.5337, -0.02864, 1.947)
ob_cube_002_1.rotation_mode = 'QUATERNION'
ob_cube_002_1.rotation_quaternion = (0.0, 0.9994, 0.03536, 0.0)
ob_cube_002_1.scale = (-0.7382, -0.7292, -1.0)
ob_cube_002_1.empty_display_size = 0.001
ob_object_6.parent = ob_cube_002_1
ob_object_6.location = (0.7185, 0.09092, -1.4)
ob_object_6.rotation_mode = 'QUATERNION'
ob_object_6.rotation_quaternion = (1.0, 0.0, 0.0, 0.0)
ob_cube_003_2.parent = ob_gltf_scenerootnode
ob_cube_003_2.location = (3.122, 0.3026, 5.267)
ob_cube_003_2.rotation_mode = 'QUATERNION'
ob_cube_003_2.rotation_quaternion = (7.561e-08, -0.01521, 0.9999, 0.0)
ob_cube_003_2.scale = (1.005, 0.8831, 1.0)
ob_cube_003_2.empty_display_size = 0.001
ob_object_8.parent = ob_cube_003_2
ob_object_8.location = (3.116, -0.235, 4.72)
ob_object_8.rotation_mode = 'QUATERNION'
ob_object_8.rotation_quaternion = (1.0, 0.0, 0.0, 0.0)
ob_cube_005_3.parent = ob_gltf_scenerootnode
ob_cube_005_3.location = (3.165, -0.5606, 3.524)
ob_cube_005_3.rotation_mode = 'QUATERNION'
ob_cube_005_3.rotation_quaternion = (0.9999, 0.0, 0.0, 0.01345)
ob_cube_005_3.scale = (2.373, 1.163, 2.596)
ob_cube_005_3.empty_display_size = 0.001
ob_object_10.parent = ob_cube_005_3
ob_object_10.location = (-1.327, 0.5551, -1.147)
ob_object_10.rotation_mode = 'QUATERNION'
ob_object_10.rotation_quaternion = (1.0, 0.0, 0.0, 0.0)

# ---- collection membership
scene.collection.objects.link(ob_sketchfab_model)
scene.collection.objects.link(ob_root)
scene.collection.objects.link(ob_gltf_scenerootnode)
scene.collection.objects.link(ob_cube_001_0)
scene.collection.objects.link(ob_object_4)
scene.collection.objects.link(ob_cube_002_1)
scene.collection.objects.link(ob_object_6)
scene.collection.objects.link(ob_cube_003_2)
scene.collection.objects.link(ob_object_8)
scene.collection.objects.link(ob_cube_005_3)
scene.collection.objects.link(ob_object_10)

# ---- scene / render settings (as saved in the file)
scene.frame_start = 1; scene.frame_end = 250; scene.frame_set(1)
scene.render.engine = 'BLENDER_EEVEE_NEXT'
scene.cycles.sampling_pattern = 'TABULATED_SOBOL'
scene.eevee.ray_tracing_options.trace_max_roughness = 0.0
scene.view_settings.view_transform = 'Filmic'
bpy.context.view_layer.update()

# ---- added for rendering (the .blend has no active camera and no usable light): camera, sun
cam_auto = bpy.data.cameras.new('AutoCamera')
cam_auto.lens = 50.0
cam_auto.sensor_width = 36.0
cam_auto.clip_end = 1000.0
ob_auto_camera = bpy.data.objects.new('AutoCamera', cam_auto)
scene.collection.objects.link(ob_auto_camera)
ob_auto_camera.location = (10.3141, -11.3166, 10.9839)
ob_auto_camera.rotation_euler = (1.09748, -7.21219e-08, 0.694738)
scene.camera = ob_auto_camera
light_auto_sun = bpy.data.lights.new('AutoSun', 'SUN')
light_auto_sun.energy = 3.0
light_auto_sun.angle = 0.0523599
ob_auto_sun = bpy.data.objects.new('AutoSun', light_auto_sun)
scene.collection.objects.link(ob_auto_sun)
ob_auto_sun.rotation_euler = (0.872665, 0.174533, 0.523599)
bpy.context.view_layer.update()
